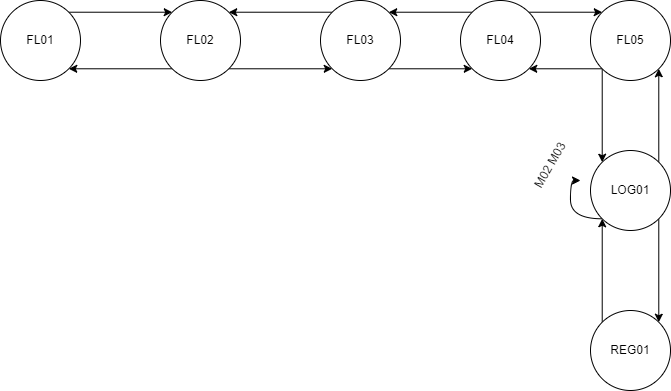

The diagram above was exported from draw.io. Its source (the exported page's mxGraphModel, read from the mxfile embedded in the PNG):
<mxGraphModel dx="868" dy="450" grid="1" gridSize="10" guides="1" tooltips="1" connect="1" arrows="1" fold="1" page="1" pageScale="1" pageWidth="850" pageHeight="1100" math="0" shadow="0">
  <root>
    <mxCell id="VE8eacVL_iYv6YzvA6O8-0" />
    <mxCell id="VE8eacVL_iYv6YzvA6O8-1" parent="VE8eacVL_iYv6YzvA6O8-0" />
    <mxCell id="VE8eacVL_iYv6YzvA6O8-4" style="edgeStyle=orthogonalEdgeStyle;curved=1;rounded=0;orthogonalLoop=1;jettySize=auto;html=1;exitX=1;exitY=0;exitDx=0;exitDy=0;entryX=0;entryY=0;entryDx=0;entryDy=0;" edge="1" parent="VE8eacVL_iYv6YzvA6O8-1" source="VE8eacVL_iYv6YzvA6O8-2" target="VE8eacVL_iYv6YzvA6O8-3">
      <mxGeometry relative="1" as="geometry" />
    </mxCell>
    <mxCell id="VE8eacVL_iYv6YzvA6O8-2" value="FL01" style="ellipse;whiteSpace=wrap;html=1;aspect=fixed;" vertex="1" parent="VE8eacVL_iYv6YzvA6O8-1">
      <mxGeometry x="40" y="200" width="80" height="80" as="geometry" />
    </mxCell>
    <mxCell id="VE8eacVL_iYv6YzvA6O8-6" style="edgeStyle=orthogonalEdgeStyle;curved=1;rounded=0;orthogonalLoop=1;jettySize=auto;html=1;exitX=0;exitY=1;exitDx=0;exitDy=0;entryX=1;entryY=1;entryDx=0;entryDy=0;" edge="1" parent="VE8eacVL_iYv6YzvA6O8-1" source="VE8eacVL_iYv6YzvA6O8-3" target="VE8eacVL_iYv6YzvA6O8-2">
      <mxGeometry relative="1" as="geometry" />
    </mxCell>
    <mxCell id="VE8eacVL_iYv6YzvA6O8-9" style="edgeStyle=orthogonalEdgeStyle;curved=1;rounded=0;orthogonalLoop=1;jettySize=auto;html=1;exitX=1;exitY=1;exitDx=0;exitDy=0;entryX=0;entryY=1;entryDx=0;entryDy=0;" edge="1" parent="VE8eacVL_iYv6YzvA6O8-1" source="VE8eacVL_iYv6YzvA6O8-3" target="VE8eacVL_iYv6YzvA6O8-7">
      <mxGeometry relative="1" as="geometry" />
    </mxCell>
    <mxCell id="VE8eacVL_iYv6YzvA6O8-3" value="FL02" style="ellipse;whiteSpace=wrap;html=1;aspect=fixed;" vertex="1" parent="VE8eacVL_iYv6YzvA6O8-1">
      <mxGeometry x="200" y="200" width="80" height="80" as="geometry" />
    </mxCell>
    <mxCell id="VE8eacVL_iYv6YzvA6O8-8" style="edgeStyle=orthogonalEdgeStyle;curved=1;rounded=0;orthogonalLoop=1;jettySize=auto;html=1;exitX=0;exitY=0;exitDx=0;exitDy=0;entryX=1;entryY=0;entryDx=0;entryDy=0;" edge="1" parent="VE8eacVL_iYv6YzvA6O8-1" source="VE8eacVL_iYv6YzvA6O8-7" target="VE8eacVL_iYv6YzvA6O8-3">
      <mxGeometry relative="1" as="geometry" />
    </mxCell>
    <mxCell id="VE8eacVL_iYv6YzvA6O8-12" style="edgeStyle=orthogonalEdgeStyle;curved=1;rounded=0;orthogonalLoop=1;jettySize=auto;html=1;exitX=1;exitY=1;exitDx=0;exitDy=0;entryX=0;entryY=1;entryDx=0;entryDy=0;" edge="1" parent="VE8eacVL_iYv6YzvA6O8-1" source="VE8eacVL_iYv6YzvA6O8-7" target="VE8eacVL_iYv6YzvA6O8-10">
      <mxGeometry relative="1" as="geometry" />
    </mxCell>
    <mxCell id="VE8eacVL_iYv6YzvA6O8-7" value="FL03" style="ellipse;whiteSpace=wrap;html=1;aspect=fixed;" vertex="1" parent="VE8eacVL_iYv6YzvA6O8-1">
      <mxGeometry x="360" y="200" width="80" height="80" as="geometry" />
    </mxCell>
    <mxCell id="VE8eacVL_iYv6YzvA6O8-11" style="edgeStyle=orthogonalEdgeStyle;curved=1;rounded=0;orthogonalLoop=1;jettySize=auto;html=1;exitX=0;exitY=0;exitDx=0;exitDy=0;entryX=1;entryY=0;entryDx=0;entryDy=0;" edge="1" parent="VE8eacVL_iYv6YzvA6O8-1" source="VE8eacVL_iYv6YzvA6O8-10" target="VE8eacVL_iYv6YzvA6O8-7">
      <mxGeometry relative="1" as="geometry" />
    </mxCell>
    <mxCell id="VE8eacVL_iYv6YzvA6O8-14" style="edgeStyle=orthogonalEdgeStyle;curved=1;rounded=0;orthogonalLoop=1;jettySize=auto;html=1;exitX=1;exitY=0;exitDx=0;exitDy=0;entryX=0;entryY=0;entryDx=0;entryDy=0;" edge="1" parent="VE8eacVL_iYv6YzvA6O8-1" source="VE8eacVL_iYv6YzvA6O8-10" target="VE8eacVL_iYv6YzvA6O8-13">
      <mxGeometry relative="1" as="geometry" />
    </mxCell>
    <mxCell id="VE8eacVL_iYv6YzvA6O8-10" value="FL04" style="ellipse;whiteSpace=wrap;html=1;aspect=fixed;" vertex="1" parent="VE8eacVL_iYv6YzvA6O8-1">
      <mxGeometry x="500" y="200" width="80" height="80" as="geometry" />
    </mxCell>
    <mxCell id="VE8eacVL_iYv6YzvA6O8-15" style="edgeStyle=orthogonalEdgeStyle;curved=1;rounded=0;orthogonalLoop=1;jettySize=auto;html=1;exitX=0;exitY=1;exitDx=0;exitDy=0;entryX=1;entryY=1;entryDx=0;entryDy=0;" edge="1" parent="VE8eacVL_iYv6YzvA6O8-1" source="VE8eacVL_iYv6YzvA6O8-13" target="VE8eacVL_iYv6YzvA6O8-10">
      <mxGeometry relative="1" as="geometry" />
    </mxCell>
    <mxCell id="VE8eacVL_iYv6YzvA6O8-18" style="edgeStyle=orthogonalEdgeStyle;curved=1;rounded=0;orthogonalLoop=1;jettySize=auto;html=1;exitX=0;exitY=1;exitDx=0;exitDy=0;entryX=0;entryY=0;entryDx=0;entryDy=0;" edge="1" parent="VE8eacVL_iYv6YzvA6O8-1" source="VE8eacVL_iYv6YzvA6O8-13" target="VE8eacVL_iYv6YzvA6O8-16">
      <mxGeometry relative="1" as="geometry" />
    </mxCell>
    <mxCell id="VE8eacVL_iYv6YzvA6O8-13" value="FL05" style="ellipse;whiteSpace=wrap;html=1;aspect=fixed;" vertex="1" parent="VE8eacVL_iYv6YzvA6O8-1">
      <mxGeometry x="630" y="200" width="80" height="80" as="geometry" />
    </mxCell>
    <mxCell id="VE8eacVL_iYv6YzvA6O8-17" style="edgeStyle=orthogonalEdgeStyle;curved=1;rounded=0;orthogonalLoop=1;jettySize=auto;html=1;exitX=1;exitY=0;exitDx=0;exitDy=0;entryX=1;entryY=1;entryDx=0;entryDy=0;" edge="1" parent="VE8eacVL_iYv6YzvA6O8-1" source="VE8eacVL_iYv6YzvA6O8-16" target="VE8eacVL_iYv6YzvA6O8-13">
      <mxGeometry relative="1" as="geometry" />
    </mxCell>
    <mxCell id="VE8eacVL_iYv6YzvA6O8-21" style="edgeStyle=orthogonalEdgeStyle;curved=1;rounded=0;orthogonalLoop=1;jettySize=auto;html=1;exitX=1;exitY=1;exitDx=0;exitDy=0;entryX=1;entryY=0;entryDx=0;entryDy=0;" edge="1" parent="VE8eacVL_iYv6YzvA6O8-1" source="VE8eacVL_iYv6YzvA6O8-16" target="VE8eacVL_iYv6YzvA6O8-19">
      <mxGeometry relative="1" as="geometry" />
    </mxCell>
    <mxCell id="VE8eacVL_iYv6YzvA6O8-22" style="edgeStyle=orthogonalEdgeStyle;curved=1;rounded=0;orthogonalLoop=1;jettySize=auto;html=1;exitX=0;exitY=1;exitDx=0;exitDy=0;" edge="1" parent="VE8eacVL_iYv6YzvA6O8-1" source="VE8eacVL_iYv6YzvA6O8-16">
      <mxGeometry relative="1" as="geometry">
        <mxPoint x="620" y="380" as="targetPoint" />
      </mxGeometry>
    </mxCell>
    <mxCell id="VE8eacVL_iYv6YzvA6O8-16" value="LOG01" style="ellipse;whiteSpace=wrap;html=1;aspect=fixed;" vertex="1" parent="VE8eacVL_iYv6YzvA6O8-1">
      <mxGeometry x="630" y="350" width="80" height="80" as="geometry" />
    </mxCell>
    <mxCell id="VE8eacVL_iYv6YzvA6O8-20" style="edgeStyle=orthogonalEdgeStyle;curved=1;rounded=0;orthogonalLoop=1;jettySize=auto;html=1;exitX=0;exitY=0;exitDx=0;exitDy=0;entryX=0;entryY=1;entryDx=0;entryDy=0;" edge="1" parent="VE8eacVL_iYv6YzvA6O8-1" source="VE8eacVL_iYv6YzvA6O8-19" target="VE8eacVL_iYv6YzvA6O8-16">
      <mxGeometry relative="1" as="geometry" />
    </mxCell>
    <mxCell id="VE8eacVL_iYv6YzvA6O8-19" value="REG01" style="ellipse;whiteSpace=wrap;html=1;aspect=fixed;" vertex="1" parent="VE8eacVL_iYv6YzvA6O8-1">
      <mxGeometry x="630" y="510" width="80" height="80" as="geometry" />
    </mxCell>
    <mxCell id="VE8eacVL_iYv6YzvA6O8-23" value="M02 M03" style="text;html=1;strokeColor=none;fillColor=none;align=center;verticalAlign=middle;whiteSpace=wrap;rounded=0;rotation=-60;" vertex="1" parent="VE8eacVL_iYv6YzvA6O8-1">
      <mxGeometry x="560" y="350" width="60" height="30" as="geometry" />
    </mxCell>
  </root>
</mxGraphModel>